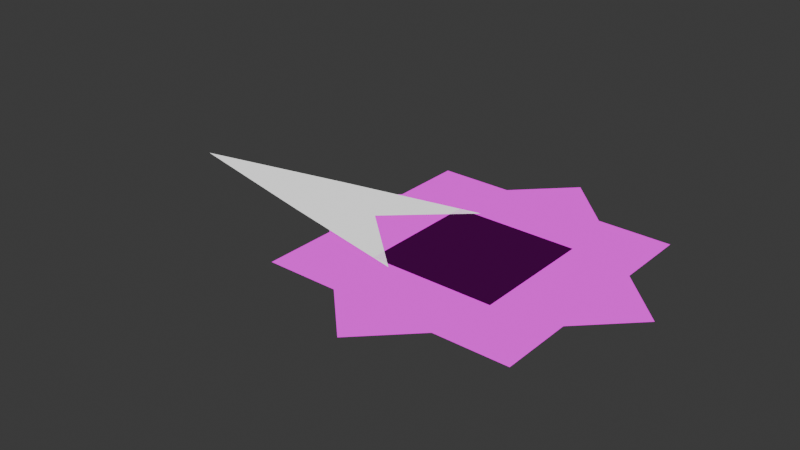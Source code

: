# Source: mdl_dreamcatcher.blend  (saved by Blender 5.1.30; exported with 4.5.12 LTS)
import bpy
from mathutils import Matrix  # noqa: F401  (used for matrix-valued properties, if any)

bpy.ops.wm.read_factory_settings(use_empty=True)
scene = bpy.context.scene
scene.name = 'Scene'

# ---- collections
col_collection = bpy.data.collections.new('Collection'); scene.collection.children.link(col_collection)

# ---- images (referenced by path relative to the original .blend; pixels are not part of the script)
import os
ASSET_DIR = os.environ.get("B2B_ASSET_DIR", "")  # directory of the original .blend (textures are referenced by path, not embedded)
HERE = os.path.dirname(os.path.abspath(__file__))  # packed textures are extracted next to this script under _unpacked/

def load_image(name, relpath, width, height, colorspace="sRGB"):
    """Load a texture the original file referenced (path relative to the .blend, or extracted next to this script)."""
    p = next((c for c in (os.path.join(HERE, relpath), os.path.join(ASSET_DIR, relpath)) if relpath and os.path.exists(c)), "")
    if p:
        img = bpy.data.images.load(p, check_existing=True)
        img.name = name
    else:  # same state as the original file: an image datablock whose file is absent (Cycles renders it pink)
        img = bpy.data.images.new(name, width, height)
        img.source = "FILE"
        img.filepath = "//" + (relpath or name)
    img.colorspace_settings.name = colorspace
    return img
img_dreamcatcher_png = load_image('dreamcatcher.png', 'dreamcatcher.png', 1024, 1024, 'sRGB')
img_bouncecatcher_png = load_image('bouncecatcher.png', 'bouncecatcher.png', 1024, 1024, 'sRGB')

# ---- materials (node trees are filled in below, after node groups)
mat_material_001 = bpy.data.materials.new('Material.001')
mat_material_002 = bpy.data.materials.new('Material.002')
mat_material_003 = bpy.data.materials.new('Material.003')

# ---- material node trees
mat_material_001.use_nodes = True; mat_material_001.node_tree.nodes.clear()
_N = mat_material_001.node_tree.nodes; _L = mat_material_001.node_tree.links
n0 = _N.new('ShaderNodeOutputMaterial'); n0.name = 'Material Output'; n0.location = (75, 95)
n1 = _N.new('ShaderNodeBsdfToon'); n1.name = 'Toon BSDF'; n1.location = (-303, -126)
n2 = _N.new('ShaderNodeTexImage'); n2.name = 'Image Texture'; n2.location = (-687, 35)
n2.image = img_dreamcatcher_png
n2.interpolation = 'Closest'
n3 = _N.new('ShaderNodeBsdfTransparent'); n3.name = 'Transparent BSDF'; n3.location = (-295, 148)
n4 = _N.new('ShaderNodeMixShader'); n4.name = 'Mix Shader'; n4.location = (-105, 102)
_L.new(n4.outputs[0], n0.inputs[0])
_L.new(n2.outputs[0], n1.inputs[0])
_L.new(n2.outputs[1], n4.inputs[0])
_L.new(n3.outputs[0], n4.inputs[1])
_L.new(n1.outputs[0], n4.inputs[2])
n0.is_active_output = True
mat_material_002.use_nodes = True; mat_material_002.node_tree.nodes.clear()
_N = mat_material_002.node_tree.nodes; _L = mat_material_002.node_tree.links
n0 = _N.new('ShaderNodeOutputMaterial'); n0.name = 'Material Output'; n0.location = (200, 100)
n1 = _N.new('ShaderNodeRGB'); n1.name = 'Color'; n1.location = (-116, 296)
n1.outputs[0].default_value = (1.0, 1.0, 1.0, 1.0)
_L.new(n1.outputs[0], n0.inputs[0])
n0.is_active_output = True
mat_material_003.use_nodes = True; mat_material_003.node_tree.nodes.clear()
_N = mat_material_003.node_tree.nodes; _L = mat_material_003.node_tree.links
n0 = _N.new('ShaderNodeOutputMaterial'); n0.name = 'Material Output'; n0.location = (75, 95)
n1 = _N.new('ShaderNodeTexImage'); n1.name = 'Image Texture'; n1.location = (-687, 35)
n1.image = img_bouncecatcher_png
n1.interpolation = 'Closest'
n2 = _N.new('ShaderNodeBsdfTransparent'); n2.name = 'Transparent BSDF'; n2.location = (-295, 148)
n3 = _N.new('ShaderNodeMixShader'); n3.name = 'Mix Shader'; n3.location = (-105, 102)
_L.new(n3.outputs[0], n0.inputs[0])
_L.new(n1.outputs[1], n3.inputs[0])
_L.new(n2.outputs[0], n3.inputs[1])
_L.new(n1.outputs[0], n3.inputs[2])
n0.is_active_output = True

# ---- world
world_world = bpy.data.worlds.new('World'); scene.world = world_world
world_world.use_nodes = True; world_world.node_tree.nodes.clear()
_N = world_world.node_tree.nodes; _L = world_world.node_tree.links
n0 = _N.new('ShaderNodeOutputWorld'); n0.name = 'World Output'; n0.location = (200, 100)
n1 = _N.new('ShaderNodeBackground'); n1.name = 'Background'; n1.location = (-200, 100)
n1.inputs[0].default_value = (0.05088, 0.05088, 0.05088, 1.0)
_L.new(n1.outputs[0], n0.inputs[0])
n0.is_active_output = True
world_world.color = (0.05088, 0.05088, 0.05088)
world_world.sun_shadow_jitter_overblur = 0.0

# ---- meshes
me_plane = bpy.data.meshes.new('Plane')
me_plane.from_pydata([(-0.1562, -0.1562, 0.0), (0.1562, -0.1562, 0.0), (-0.1562, 0.1562, 0.0), (0.1562, 0.1562, 0.0), (-0.4639, -0.09091, 0.0), (-0.1031, -0.1677, 0.0), (-0.4639, 0.09091, 0.0), (-0.1031, 0.1677, 0.0), (-0.8642, 0.0, 0.0), (-0.2871, 0.0, 0.0), (-0.3123, -0.3118, -0.0002915), (0.3127, -0.3118, -0.0002915), (-0.3123, 0.3132, -0.0002915), (0.3127, 0.3132, -0.0002915), (-0.4417, 0.0006892, -8.411e-05), (0.0002309, -0.4413, -8.411e-05), (0.0002309, 0.4426, -8.411e-05), (0.4422, 0.0006892, -8.411e-05)], [], [(0, 1, 3, 2), (8, 9, 7, 6), (4, 5, 9, 8), (10, 11, 13, 12), (14, 15, 17, 16)])
me_plane.polygons.foreach_set('material_index', [0, 1, 1, 2, 2])
_uv = me_plane.uv_layers.new(name='UVMap')
_uv.uv.foreach_set('vector', [0.0, 0.5, 0.5, 0.5, 0.5, 1.0, 0.0, 1.0, 0.0, 0.5, 1.0, 0.5, 1.0, 1.0, 0.0, 1.0, 0.0, 0.0, 1.0, 0.0, 1.0, 0.5, 0.0, 0.5, 0.0, 0.0, 0.5, 0.0, 0.5, 1.0, 0.0, 1.0, 0.5, 0.0, 1.0, 0.0, 1.0, 1.0, 0.5, 1.0])
me_plane.materials.append(mat_material_001)
me_plane.materials.append(mat_material_002)
me_plane.materials.append(mat_material_003)
me_plane.update()
arm_armature = bpy.data.armatures.new('Armature')  # bones are not reproduced

# ---- objects
ob_dreamcatcher = bpy.data.objects.new('dreamcatcher', me_plane)
ob_uv = bpy.data.objects.new('UV', arm_armature)
ob_empty = bpy.data.objects.new('Empty', None)
ob_uv_controller = bpy.data.objects.new('UV Controller', None)

# ---- transforms, parenting, visibility, modifiers, constraints
ob_dreamcatcher.parent = ob_uv
ob_dreamcatcher.location = (0.0, 0.0, 0.0)
_vg = ob_dreamcatcher.vertex_groups.new(name='Root')
_vg.add([0, 1, 2, 3], 1.0, 'REPLACE')
_vg = ob_dreamcatcher.vertex_groups.new(name='Blade')
_vg.add([4, 5, 6, 7, 8, 9], 1.0, 'REPLACE')
_vg = ob_dreamcatcher.vertex_groups.new(name='Bounceringouter')
_vg.add([10, 11, 12, 13], 1.0, 'REPLACE')
_vg = ob_dreamcatcher.vertex_groups.new(name='Bounceringinner')
for _i, _w in zip([0, 1, 3, 4, 5, 6, 7, 8, 9, 14, 15, 16, 17], [0.0, 0.0, 0.0, 0.0, 0.0, 0.0, 0.0, 0.0, 0.0, 1.0, 1.0, 1.0, 1.0]): _vg.add([_i], _w, 'REPLACE')
_m = ob_dreamcatcher.modifiers.new('Armature', 'ARMATURE')
_m.object = ob_uv
_m = ob_dreamcatcher.modifiers.new('UVWarp', 'UV_WARP')
_m.object_from = ob_dreamcatcher
_m.object_to = ob_uv_controller
_m.vertex_group = 'Root'
ob_uv.location = (0.0, 0.0, 0.0)
ob_empty.location = (0.0, 0.0, 0.0)
ob_empty.empty_display_size = 0.4
ob_uv_controller.parent = ob_uv
ob_uv_controller.location = (0.0, 0.0, 0.0)
ob_uv_controller.empty_display_size = 0.5

# ---- collection membership
col_collection.objects.link(ob_dreamcatcher)
col_collection.objects.link(ob_uv)
col_collection.objects.link(ob_empty)
col_collection.objects.link(ob_uv_controller)

# ---- scene / render settings (as saved in the file)
scene.frame_start = 1; scene.frame_end = 250; scene.frame_set(1)
scene.render.engine = 'BLENDER_EEVEE_NEXT'
scene.render.bake_bias = 0.0
scene.render.bake_samples = 0
scene.cycles.sampling_pattern = 'TABULATED_SOBOL'
scene.eevee.use_volume_custom_range = False
bpy.context.view_layer.update()

# ---- added for rendering (the .blend has no active camera and no usable light): camera, sun
cam_auto = bpy.data.cameras.new('AutoCamera')
cam_auto.lens = 50.0
cam_auto.sensor_width = 36.0
cam_auto.clip_end = 1000.0
ob_auto_camera = bpy.data.objects.new('AutoCamera', cam_auto)
scene.collection.objects.link(ob_auto_camera)
ob_auto_camera.location = (1.24835, -1.75057, 1.16736)
ob_auto_camera.rotation_euler = (1.09748, -7.21219e-08, 0.694738)
scene.camera = ob_auto_camera
light_auto_sun = bpy.data.lights.new('AutoSun', 'SUN')
light_auto_sun.energy = 3.0
light_auto_sun.angle = 0.0523599
ob_auto_sun = bpy.data.objects.new('AutoSun', light_auto_sun)
scene.collection.objects.link(ob_auto_sun)
ob_auto_sun.rotation_euler = (0.872665, 0.174533, 0.523599)
bpy.context.view_layer.update()
